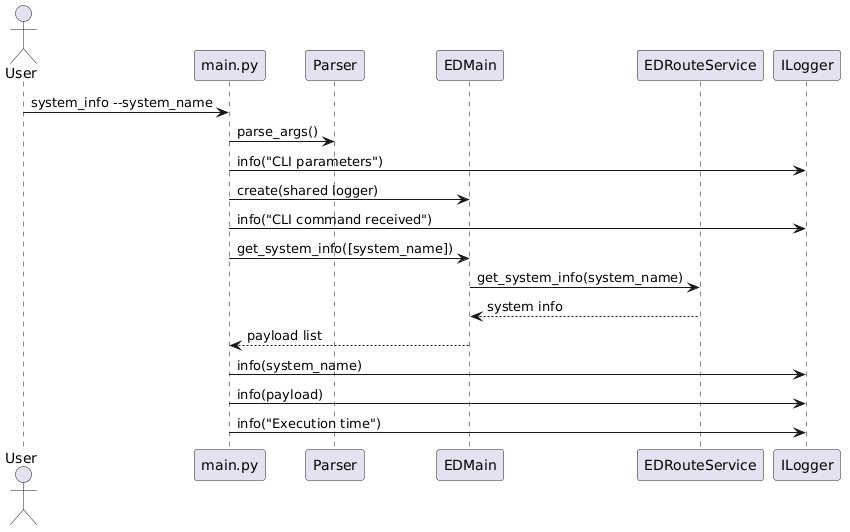

The diagram above was rendered by PlantUML. Its source (embedded in the PNG):
@startuml
actor User
participant "main.py" as Main
participant Parser
participant EDMain
participant EDRouteService as RouteService
participant ILogger as Logger

User -> Main: system_info --system_name
Main -> Parser: parse_args()
Main -> Logger: info("CLI parameters")
Main -> EDMain: create(shared logger)
Main -> Logger: info("CLI command received")
Main -> EDMain: get_system_info([system_name])
EDMain -> RouteService: get_system_info(system_name)
RouteService --> EDMain: system info
EDMain --> Main: payload list
Main -> Logger: info(system_name)
Main -> Logger: info(payload)
Main -> Logger: info("Execution time")
@enduml